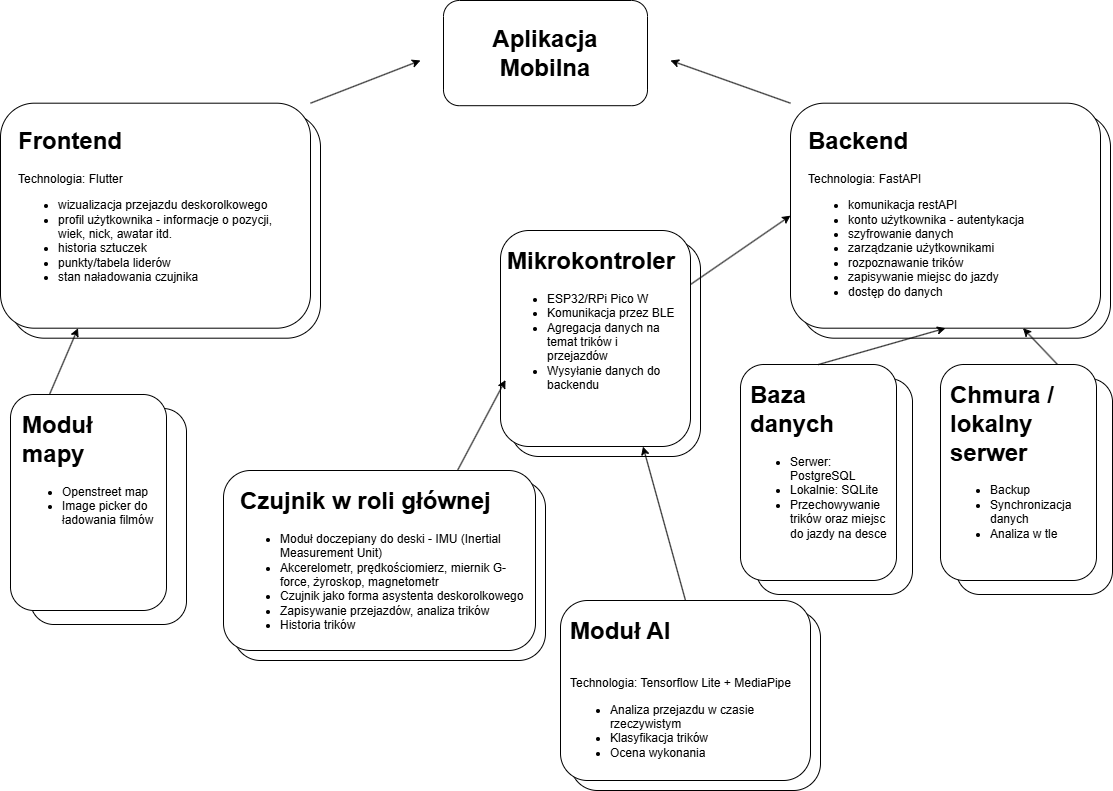

The diagram above was exported from draw.io. Its source (the exported page's mxGraphModel, read from the mxfile embedded in the PNG):
<mxGraphModel dx="1678" dy="1026" grid="1" gridSize="10" guides="1" tooltips="1" connect="1" arrows="1" fold="1" page="1" pageScale="1" pageWidth="1169" pageHeight="827" math="0" shadow="0">
  <root>
    <mxCell id="0" />
    <mxCell id="1" parent="0" />
    <mxCell id="6bDCAyQQDBUlSsP8tmUm-52" value="" style="rounded=1;whiteSpace=wrap;html=1;" vertex="1" parent="1">
      <mxGeometry x="610" y="630" width="250" height="180" as="geometry" />
    </mxCell>
    <mxCell id="6bDCAyQQDBUlSsP8tmUm-51" value="" style="rounded=1;whiteSpace=wrap;html=1;" vertex="1" parent="1">
      <mxGeometry x="550" y="260" width="190" height="216" as="geometry" />
    </mxCell>
    <mxCell id="6bDCAyQQDBUlSsP8tmUm-28" value="" style="rounded=1;whiteSpace=wrap;html=1;" vertex="1" parent="1">
      <mxGeometry x="840" y="132.69" width="310" height="225" as="geometry" />
    </mxCell>
    <mxCell id="6bDCAyQQDBUlSsP8tmUm-27" value="" style="rounded=1;whiteSpace=wrap;html=1;" vertex="1" parent="1">
      <mxGeometry x="50" y="132.69" width="310" height="225" as="geometry" />
    </mxCell>
    <mxCell id="6bDCAyQQDBUlSsP8tmUm-1" value="" style="rounded=1;whiteSpace=wrap;html=1;" vertex="1" parent="1">
      <mxGeometry x="483" y="20" width="204" height="105.19" as="geometry" />
    </mxCell>
    <mxCell id="6bDCAyQQDBUlSsP8tmUm-3" value="&lt;h1 style=&quot;margin-top: 0px;&quot;&gt;Aplikacja Mobilna&lt;/h1&gt;&lt;div&gt;&lt;br&gt;&lt;/div&gt;" style="text;html=1;whiteSpace=wrap;overflow=hidden;rounded=0;align=center;" vertex="1" parent="1">
      <mxGeometry x="495" y="37.6" width="180" height="70" as="geometry" />
    </mxCell>
    <mxCell id="6bDCAyQQDBUlSsP8tmUm-4" value="" style="rounded=1;whiteSpace=wrap;html=1;" vertex="1" parent="1">
      <mxGeometry x="40" y="122.69" width="310" height="225" as="geometry" />
    </mxCell>
    <mxCell id="6bDCAyQQDBUlSsP8tmUm-6" value="&lt;h1 style=&quot;margin-top: 0px;&quot;&gt;Frontend&lt;/h1&gt;&lt;div&gt;Technologia: Flutter&lt;/div&gt;&lt;div&gt;&lt;ul&gt;&lt;li&gt;wizualizacja przejazdu deskorolkowego&lt;/li&gt;&lt;li&gt;profil użytkownika - informacje o pozycji, wiek, nick, awatar itd.&lt;/li&gt;&lt;li&gt;historia sztuczek&lt;/li&gt;&lt;li&gt;punkty/tabela liderów&lt;/li&gt;&lt;li&gt;stan naładowania czujnika&lt;/li&gt;&lt;/ul&gt;&lt;/div&gt;" style="text;html=1;whiteSpace=wrap;overflow=hidden;rounded=0;" vertex="1" parent="1">
      <mxGeometry x="56" y="140.19" width="280" height="190" as="geometry" />
    </mxCell>
    <mxCell id="6bDCAyQQDBUlSsP8tmUm-8" value="" style="rounded=1;whiteSpace=wrap;html=1;" vertex="1" parent="1">
      <mxGeometry x="830" y="122.69" width="310" height="225" as="geometry" />
    </mxCell>
    <mxCell id="6bDCAyQQDBUlSsP8tmUm-9" value="&lt;h1 style=&quot;margin-top: 0px;&quot;&gt;Backend&lt;/h1&gt;&lt;div&gt;Technologia: FastAPI&lt;/div&gt;&lt;div&gt;&lt;ul&gt;&lt;li&gt;komunikacja restAPI&lt;/li&gt;&lt;li&gt;konto użytkownika - autentykacja&lt;/li&gt;&lt;li&gt;szyfrowanie danych&lt;/li&gt;&lt;li&gt;zarządzanie użytkownikami&lt;/li&gt;&lt;li&gt;rozpoznawanie trików&lt;/li&gt;&lt;li&gt;zapisywanie miejsc do jazdy&lt;/li&gt;&lt;li&gt;dostęp do danych&lt;/li&gt;&lt;/ul&gt;&lt;/div&gt;" style="text;html=1;whiteSpace=wrap;overflow=hidden;rounded=0;" vertex="1" parent="1">
      <mxGeometry x="846" y="140.19" width="280" height="190" as="geometry" />
    </mxCell>
    <mxCell id="6bDCAyQQDBUlSsP8tmUm-10" value="" style="endArrow=classic;html=1;rounded=0;exitX=1;exitY=0;exitDx=0;exitDy=0;" edge="1" parent="1" source="6bDCAyQQDBUlSsP8tmUm-4">
      <mxGeometry width="50" height="50" relative="1" as="geometry">
        <mxPoint x="540" y="470" as="sourcePoint" />
        <mxPoint x="460" y="80" as="targetPoint" />
      </mxGeometry>
    </mxCell>
    <mxCell id="6bDCAyQQDBUlSsP8tmUm-11" value="" style="endArrow=classic;html=1;rounded=0;exitX=0;exitY=0;exitDx=0;exitDy=0;" edge="1" parent="1" source="6bDCAyQQDBUlSsP8tmUm-8">
      <mxGeometry width="50" height="50" relative="1" as="geometry">
        <mxPoint x="360" y="133" as="sourcePoint" />
        <mxPoint x="710" y="80" as="targetPoint" />
      </mxGeometry>
    </mxCell>
    <mxCell id="6bDCAyQQDBUlSsP8tmUm-12" value="" style="rounded=1;whiteSpace=wrap;html=1;" vertex="1" parent="1">
      <mxGeometry x="70" y="428" width="156" height="216" as="geometry" />
    </mxCell>
    <mxCell id="6bDCAyQQDBUlSsP8tmUm-14" value="" style="rounded=1;whiteSpace=wrap;html=1;" vertex="1" parent="1">
      <mxGeometry x="996" y="398" width="156" height="216" as="geometry" />
    </mxCell>
    <mxCell id="6bDCAyQQDBUlSsP8tmUm-15" value="" style="rounded=1;whiteSpace=wrap;html=1;" vertex="1" parent="1">
      <mxGeometry x="796" y="398" width="156" height="216" as="geometry" />
    </mxCell>
    <mxCell id="6bDCAyQQDBUlSsP8tmUm-20" value="" style="rounded=1;whiteSpace=wrap;html=1;" vertex="1" parent="1">
      <mxGeometry x="980" y="384" width="156" height="216" as="geometry" />
    </mxCell>
    <mxCell id="6bDCAyQQDBUlSsP8tmUm-21" value="" style="rounded=1;whiteSpace=wrap;html=1;" vertex="1" parent="1">
      <mxGeometry x="600" y="620" width="250" height="180" as="geometry" />
    </mxCell>
    <mxCell id="6bDCAyQQDBUlSsP8tmUm-22" value="" style="rounded=1;whiteSpace=wrap;html=1;" vertex="1" parent="1">
      <mxGeometry x="780" y="384" width="156" height="216" as="geometry" />
    </mxCell>
    <mxCell id="6bDCAyQQDBUlSsP8tmUm-25" value="" style="rounded=1;whiteSpace=wrap;html=1;" vertex="1" parent="1">
      <mxGeometry x="50" y="414" width="156" height="216" as="geometry" />
    </mxCell>
    <mxCell id="6bDCAyQQDBUlSsP8tmUm-29" value="&lt;h1 style=&quot;margin-top: 0px;&quot;&gt;Moduł mapy&lt;/h1&gt;&lt;div&gt;&lt;ul&gt;&lt;li&gt;Openstreet map&lt;/li&gt;&lt;li&gt;Image picker do ładowania filmów&lt;/li&gt;&lt;/ul&gt;&lt;/div&gt;" style="text;html=1;whiteSpace=wrap;overflow=hidden;rounded=0;" vertex="1" parent="1">
      <mxGeometry x="60" y="424" width="140" height="190" as="geometry" />
    </mxCell>
    <mxCell id="6bDCAyQQDBUlSsP8tmUm-31" value="&lt;h1 style=&quot;margin-top: 0px;&quot;&gt;Moduł AI&lt;/h1&gt;&lt;div&gt;&lt;br&gt;&lt;/div&gt;&lt;div&gt;Technologia: Tensorflow Lite + MediaPipe&lt;/div&gt;&lt;div&gt;&lt;ul&gt;&lt;li&gt;Analiza przejazdu w czasie rzeczywistym&lt;/li&gt;&lt;li&gt;Klasyfikacja trików&lt;/li&gt;&lt;li&gt;Ocena wykonania&lt;/li&gt;&lt;/ul&gt;&lt;/div&gt;" style="text;html=1;whiteSpace=wrap;overflow=hidden;rounded=0;" vertex="1" parent="1">
      <mxGeometry x="608" y="630" width="232" height="160" as="geometry" />
    </mxCell>
    <mxCell id="6bDCAyQQDBUlSsP8tmUm-33" value="&lt;h1 style=&quot;margin-top: 0px;&quot;&gt;Chmura / lokalny serwer&lt;/h1&gt;&lt;div&gt;&lt;ul&gt;&lt;li&gt;Backup&lt;/li&gt;&lt;li&gt;Synchronizacja danych&lt;/li&gt;&lt;li&gt;Analiza w tle&lt;/li&gt;&lt;/ul&gt;&lt;/div&gt;" style="text;html=1;whiteSpace=wrap;overflow=hidden;rounded=0;" vertex="1" parent="1">
      <mxGeometry x="988" y="394" width="140" height="190" as="geometry" />
    </mxCell>
    <mxCell id="6bDCAyQQDBUlSsP8tmUm-34" value="&lt;h1 style=&quot;margin-top: 0px;&quot;&gt;Baza danych&lt;/h1&gt;&lt;div&gt;&lt;ul&gt;&lt;li&gt;Serwer: PostgreSQL&lt;/li&gt;&lt;li&gt;Lokalnie: SQLite&lt;/li&gt;&lt;li&gt;Przechowywanie trików oraz miejsc do jazdy na desce&lt;/li&gt;&lt;/ul&gt;&lt;/div&gt;" style="text;html=1;whiteSpace=wrap;overflow=hidden;rounded=0;" vertex="1" parent="1">
      <mxGeometry x="788" y="394" width="140" height="190" as="geometry" />
    </mxCell>
    <mxCell id="6bDCAyQQDBUlSsP8tmUm-35" value="" style="endArrow=classic;html=1;rounded=0;exitX=0.25;exitY=0;exitDx=0;exitDy=0;entryX=0.25;entryY=1;entryDx=0;entryDy=0;" edge="1" parent="1" source="6bDCAyQQDBUlSsP8tmUm-25" target="6bDCAyQQDBUlSsP8tmUm-4">
      <mxGeometry width="50" height="50" relative="1" as="geometry">
        <mxPoint x="540" y="480" as="sourcePoint" />
        <mxPoint x="590" y="430" as="targetPoint" />
      </mxGeometry>
    </mxCell>
    <mxCell id="6bDCAyQQDBUlSsP8tmUm-38" value="" style="endArrow=classic;html=1;rounded=0;exitX=0.5;exitY=0;exitDx=0;exitDy=0;entryX=0.5;entryY=1;entryDx=0;entryDy=0;" edge="1" parent="1" source="6bDCAyQQDBUlSsP8tmUm-22" target="6bDCAyQQDBUlSsP8tmUm-8">
      <mxGeometry width="50" height="50" relative="1" as="geometry">
        <mxPoint x="692" y="460" as="sourcePoint" />
        <mxPoint x="918" y="358" as="targetPoint" />
      </mxGeometry>
    </mxCell>
    <mxCell id="6bDCAyQQDBUlSsP8tmUm-39" value="" style="endArrow=classic;html=1;rounded=0;exitX=0.75;exitY=0;exitDx=0;exitDy=0;entryX=0.75;entryY=1;entryDx=0;entryDy=0;" edge="1" parent="1" source="6bDCAyQQDBUlSsP8tmUm-20" target="6bDCAyQQDBUlSsP8tmUm-8">
      <mxGeometry width="50" height="50" relative="1" as="geometry">
        <mxPoint x="882" y="470" as="sourcePoint" />
        <mxPoint x="995" y="358" as="targetPoint" />
      </mxGeometry>
    </mxCell>
    <mxCell id="6bDCAyQQDBUlSsP8tmUm-41" value="" style="rounded=1;whiteSpace=wrap;html=1;" vertex="1" parent="1">
      <mxGeometry x="540" y="250" width="190" height="216" as="geometry" />
    </mxCell>
    <mxCell id="6bDCAyQQDBUlSsP8tmUm-43" value="&lt;h1 style=&quot;margin-top: 0px;&quot;&gt;Mikrokontroler&lt;/h1&gt;&lt;div&gt;&lt;ul&gt;&lt;li&gt;ESP32/RPi Pico W&lt;/li&gt;&lt;li&gt;Komunikacja przez BLE&lt;/li&gt;&lt;li&gt;Agregacja danych na temat trików i przejazdów&lt;/li&gt;&lt;li&gt;Wysyłanie danych do backendu&lt;/li&gt;&lt;/ul&gt;&lt;/div&gt;" style="text;html=1;whiteSpace=wrap;overflow=hidden;rounded=0;" vertex="1" parent="1">
      <mxGeometry x="545" y="260" width="175" height="186" as="geometry" />
    </mxCell>
    <mxCell id="6bDCAyQQDBUlSsP8tmUm-50" value="" style="endArrow=classic;html=1;rounded=0;entryX=0;entryY=0.5;entryDx=0;entryDy=0;exitX=1;exitY=0.25;exitDx=0;exitDy=0;" edge="1" parent="1" source="6bDCAyQQDBUlSsP8tmUm-41" target="6bDCAyQQDBUlSsP8tmUm-8">
      <mxGeometry width="50" height="50" relative="1" as="geometry">
        <mxPoint x="350" y="450" as="sourcePoint" />
        <mxPoint x="400" y="400" as="targetPoint" />
      </mxGeometry>
    </mxCell>
    <mxCell id="6bDCAyQQDBUlSsP8tmUm-53" value="" style="endArrow=classic;html=1;rounded=0;exitX=0.5;exitY=0;exitDx=0;exitDy=0;entryX=0.75;entryY=1;entryDx=0;entryDy=0;" edge="1" parent="1" source="6bDCAyQQDBUlSsP8tmUm-21" target="6bDCAyQQDBUlSsP8tmUm-41">
      <mxGeometry width="50" height="50" relative="1" as="geometry">
        <mxPoint x="350" y="500" as="sourcePoint" />
        <mxPoint x="400" y="450" as="targetPoint" />
      </mxGeometry>
    </mxCell>
    <mxCell id="6bDCAyQQDBUlSsP8tmUm-54" value="" style="rounded=1;whiteSpace=wrap;html=1;" vertex="1" parent="1">
      <mxGeometry x="273" y="500" width="312" height="180" as="geometry" />
    </mxCell>
    <mxCell id="6bDCAyQQDBUlSsP8tmUm-55" value="" style="rounded=1;whiteSpace=wrap;html=1;" vertex="1" parent="1">
      <mxGeometry x="263" y="490.00000000000006" width="312" height="180" as="geometry" />
    </mxCell>
    <mxCell id="6bDCAyQQDBUlSsP8tmUm-56" value="&lt;h1 style=&quot;margin-top: 0px;&quot;&gt;Czujnik w roli głównej&lt;/h1&gt;&lt;div&gt;&lt;ul&gt;&lt;li&gt;Moduł doczepiany do deski - IMU (Inertial Measurement Unit)&lt;/li&gt;&lt;li&gt;Akcerelometr, prędkościomierz, miernik G-force, żyroskop, magnetometr&lt;/li&gt;&lt;li&gt;Czujnik jako forma asystenta deskorolkowego&lt;/li&gt;&lt;li&gt;Zapisywanie przejazdów, analiza trików&lt;/li&gt;&lt;li&gt;Historia trików&lt;/li&gt;&lt;/ul&gt;&lt;/div&gt;" style="text;html=1;whiteSpace=wrap;overflow=hidden;rounded=0;" vertex="1" parent="1">
      <mxGeometry x="278" y="500" width="287" height="160" as="geometry" />
    </mxCell>
    <mxCell id="6bDCAyQQDBUlSsP8tmUm-58" value="" style="endArrow=classic;html=1;rounded=0;exitX=0.75;exitY=0;exitDx=0;exitDy=0;entryX=0;entryY=0.75;entryDx=0;entryDy=0;" edge="1" parent="1" source="6bDCAyQQDBUlSsP8tmUm-55" target="6bDCAyQQDBUlSsP8tmUm-43">
      <mxGeometry width="50" height="50" relative="1" as="geometry">
        <mxPoint x="501" y="592.19" as="sourcePoint" />
        <mxPoint x="275" y="382.19" as="targetPoint" />
      </mxGeometry>
    </mxCell>
  </root>
</mxGraphModel>